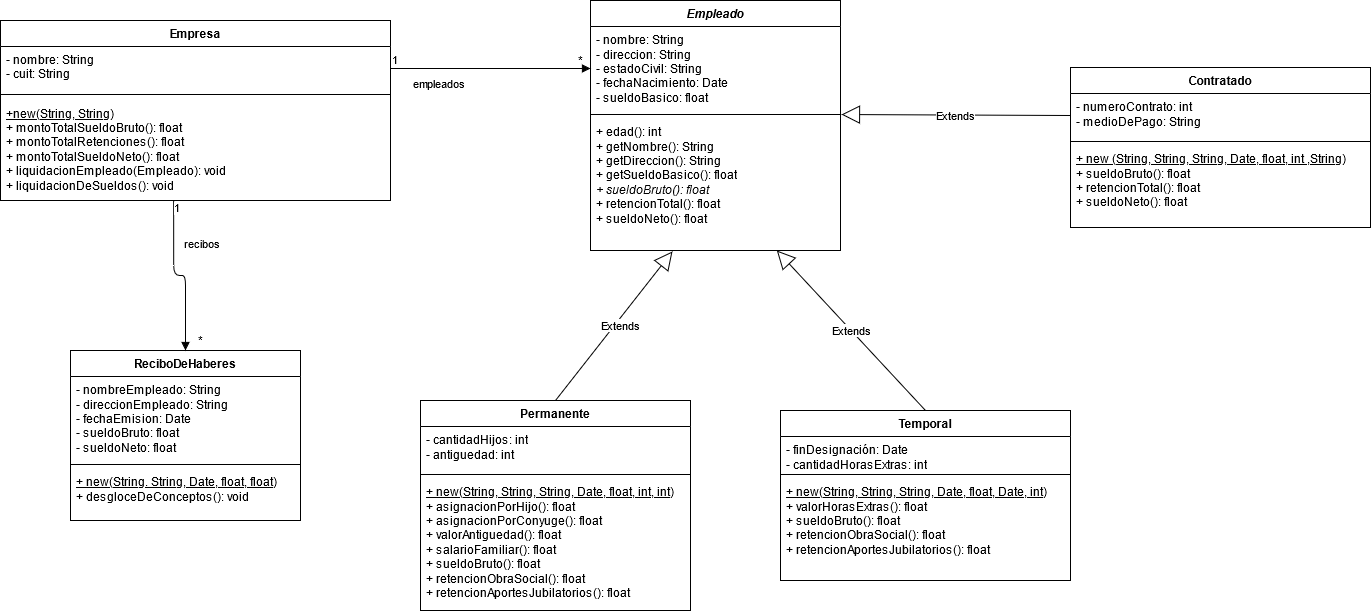

The diagram above was exported from draw.io. Its source (the exported page's mxGraphModel, read from the mxfile embedded in the PNG):
<mxGraphModel dx="1775" dy="479" grid="1" gridSize="10" guides="1" tooltips="1" connect="1" arrows="1" fold="1" page="1" pageScale="1" pageWidth="827" pageHeight="1169" math="0" shadow="0">
  <root>
    <mxCell id="0" />
    <mxCell id="1" parent="0" />
    <mxCell id="W_R9qhfvrbKNmJDZpMX8-5" value="Empleado" style="swimlane;fontStyle=3;align=center;verticalAlign=top;childLayout=stackLayout;horizontal=1;startSize=26;horizontalStack=0;resizeParent=1;resizeParentMax=0;resizeLast=0;collapsible=1;marginBottom=0;whiteSpace=wrap;html=1;" vertex="1" parent="1">
      <mxGeometry x="480" y="50" width="250" height="250" as="geometry" />
    </mxCell>
    <mxCell id="W_R9qhfvrbKNmJDZpMX8-6" value="- nombre: String&lt;br&gt;- direccion: String&lt;br&gt;- estadoCivil: String&lt;br&gt;- fechaNacimiento: Date&lt;br&gt;- sueldoBasico: float&lt;br&gt;" style="text;strokeColor=none;fillColor=none;align=left;verticalAlign=top;spacingLeft=4;spacingRight=4;overflow=hidden;rotatable=0;points=[[0,0.5],[1,0.5]];portConstraint=eastwest;whiteSpace=wrap;html=1;" vertex="1" parent="W_R9qhfvrbKNmJDZpMX8-5">
      <mxGeometry y="26" width="250" height="84" as="geometry" />
    </mxCell>
    <mxCell id="W_R9qhfvrbKNmJDZpMX8-7" value="" style="line;strokeWidth=1;fillColor=none;align=left;verticalAlign=middle;spacingTop=-1;spacingLeft=3;spacingRight=3;rotatable=0;labelPosition=right;points=[];portConstraint=eastwest;" vertex="1" parent="W_R9qhfvrbKNmJDZpMX8-5">
      <mxGeometry y="110" width="250" height="8" as="geometry" />
    </mxCell>
    <mxCell id="W_R9qhfvrbKNmJDZpMX8-8" value="&lt;div&gt;+ edad(): int&lt;/div&gt;&lt;div&gt;+ getNombre(): String&lt;/div&gt;+ getDireccion(): String&lt;br&gt;+ getSueldoBasico(): float&lt;br&gt;&lt;i&gt;+ sueldoBruto(): float&lt;/i&gt;&lt;br&gt;+ retencionTotal(): float&lt;br&gt;+ sueldoNeto(): float" style="text;strokeColor=none;fillColor=none;align=left;verticalAlign=top;spacingLeft=4;spacingRight=4;overflow=hidden;rotatable=0;points=[[0,0.5],[1,0.5]];portConstraint=eastwest;fontStyle=0;whiteSpace=wrap;html=1;" vertex="1" parent="W_R9qhfvrbKNmJDZpMX8-5">
      <mxGeometry y="118" width="250" height="132" as="geometry" />
    </mxCell>
    <mxCell id="W_R9qhfvrbKNmJDZpMX8-9" value="Permanente" style="swimlane;fontStyle=1;align=center;verticalAlign=top;childLayout=stackLayout;horizontal=1;startSize=26;horizontalStack=0;resizeParent=1;resizeParentMax=0;resizeLast=0;collapsible=1;marginBottom=0;whiteSpace=wrap;html=1;" vertex="1" parent="1">
      <mxGeometry x="310" y="450" width="270" height="210" as="geometry" />
    </mxCell>
    <mxCell id="W_R9qhfvrbKNmJDZpMX8-10" value="- cantidadHijos: int&lt;br&gt;- antiguedad: int&lt;br&gt;" style="text;strokeColor=none;fillColor=none;align=left;verticalAlign=top;spacingLeft=4;spacingRight=4;overflow=hidden;rotatable=0;points=[[0,0.5],[1,0.5]];portConstraint=eastwest;whiteSpace=wrap;html=1;" vertex="1" parent="W_R9qhfvrbKNmJDZpMX8-9">
      <mxGeometry y="26" width="270" height="44" as="geometry" />
    </mxCell>
    <mxCell id="W_R9qhfvrbKNmJDZpMX8-11" value="" style="line;strokeWidth=1;fillColor=none;align=left;verticalAlign=middle;spacingTop=-1;spacingLeft=3;spacingRight=3;rotatable=0;labelPosition=right;points=[];portConstraint=eastwest;" vertex="1" parent="W_R9qhfvrbKNmJDZpMX8-9">
      <mxGeometry y="70" width="270" height="8" as="geometry" />
    </mxCell>
    <mxCell id="W_R9qhfvrbKNmJDZpMX8-12" value="&lt;div&gt;&lt;u&gt;+ new(String, String, String, Date, float, int, int)&lt;/u&gt;&lt;br&gt;&lt;/div&gt;&lt;div&gt;+ asignacionPorHijo(): float&lt;/div&gt;&lt;div&gt;+ asignacionPorConyuge(): float&lt;/div&gt;&lt;div&gt;+ valorAntiguedad(): float&lt;br&gt;&lt;/div&gt;&lt;div&gt;+ salarioFamiliar(): float&lt;br&gt;&lt;/div&gt;&lt;div&gt;+ sueldoBruto(): float&lt;/div&gt;&lt;div&gt;+ retencionObraSocial(): float&lt;/div&gt;&lt;div&gt;+ retencionAportesJubilatorios(): float&lt;br&gt;&lt;/div&gt;" style="text;strokeColor=none;fillColor=none;align=left;verticalAlign=top;spacingLeft=4;spacingRight=4;overflow=hidden;rotatable=0;points=[[0,0.5],[1,0.5]];portConstraint=eastwest;whiteSpace=wrap;html=1;" vertex="1" parent="W_R9qhfvrbKNmJDZpMX8-9">
      <mxGeometry y="78" width="270" height="132" as="geometry" />
    </mxCell>
    <mxCell id="W_R9qhfvrbKNmJDZpMX8-13" value="Temporal" style="swimlane;fontStyle=1;align=center;verticalAlign=top;childLayout=stackLayout;horizontal=1;startSize=26;horizontalStack=0;resizeParent=1;resizeParentMax=0;resizeLast=0;collapsible=1;marginBottom=0;whiteSpace=wrap;html=1;" vertex="1" parent="1">
      <mxGeometry x="670" y="460" width="290" height="170" as="geometry" />
    </mxCell>
    <mxCell id="W_R9qhfvrbKNmJDZpMX8-14" value="- finDesignación: Date&lt;br&gt;- cantidadHorasExtras: int&lt;br&gt;" style="text;strokeColor=none;fillColor=none;align=left;verticalAlign=top;spacingLeft=4;spacingRight=4;overflow=hidden;rotatable=0;points=[[0,0.5],[1,0.5]];portConstraint=eastwest;whiteSpace=wrap;html=1;" vertex="1" parent="W_R9qhfvrbKNmJDZpMX8-13">
      <mxGeometry y="26" width="290" height="34" as="geometry" />
    </mxCell>
    <mxCell id="W_R9qhfvrbKNmJDZpMX8-15" value="" style="line;strokeWidth=1;fillColor=none;align=left;verticalAlign=middle;spacingTop=-1;spacingLeft=3;spacingRight=3;rotatable=0;labelPosition=right;points=[];portConstraint=eastwest;" vertex="1" parent="W_R9qhfvrbKNmJDZpMX8-13">
      <mxGeometry y="60" width="290" height="8" as="geometry" />
    </mxCell>
    <mxCell id="W_R9qhfvrbKNmJDZpMX8-16" value="&lt;div&gt;&lt;u&gt;+ new(String, String, String, Date, float, Date, int)&lt;/u&gt;&lt;/div&gt;&lt;div&gt;+ valorHorasExtras(): float&lt;br&gt;&lt;/div&gt;&lt;div&gt;+ sueldoBruto(): float&lt;/div&gt;&lt;div&gt;+ retencionObraSocial(): float&lt;/div&gt;&lt;div&gt;+ retencionAportesJubilatorios(): float&lt;br&gt;&lt;/div&gt;" style="text;strokeColor=none;fillColor=none;align=left;verticalAlign=top;spacingLeft=4;spacingRight=4;overflow=hidden;rotatable=0;points=[[0,0.5],[1,0.5]];portConstraint=eastwest;whiteSpace=wrap;html=1;" vertex="1" parent="W_R9qhfvrbKNmJDZpMX8-13">
      <mxGeometry y="68" width="290" height="102" as="geometry" />
    </mxCell>
    <mxCell id="W_R9qhfvrbKNmJDZpMX8-17" value="Empresa" style="swimlane;fontStyle=1;align=center;verticalAlign=top;childLayout=stackLayout;horizontal=1;startSize=26;horizontalStack=0;resizeParent=1;resizeParentMax=0;resizeLast=0;collapsible=1;marginBottom=0;whiteSpace=wrap;html=1;" vertex="1" parent="1">
      <mxGeometry x="-110" y="70" width="390" height="180" as="geometry">
        <mxRectangle x="50" y="80" width="100" height="26" as="alternateBounds" />
      </mxGeometry>
    </mxCell>
    <mxCell id="W_R9qhfvrbKNmJDZpMX8-18" value="- nombre: String&#10;- cuit: String&#10;" style="text;strokeColor=none;fillColor=none;align=left;verticalAlign=top;spacingLeft=4;spacingRight=4;overflow=hidden;rotatable=0;points=[[0,0.5],[1,0.5]];portConstraint=eastwest;" vertex="1" parent="W_R9qhfvrbKNmJDZpMX8-17">
      <mxGeometry y="26" width="390" height="44" as="geometry" />
    </mxCell>
    <mxCell id="W_R9qhfvrbKNmJDZpMX8-19" value="" style="line;strokeWidth=1;fillColor=none;align=left;verticalAlign=middle;spacingTop=-1;spacingLeft=3;spacingRight=3;rotatable=0;labelPosition=right;points=[];portConstraint=eastwest;" vertex="1" parent="W_R9qhfvrbKNmJDZpMX8-17">
      <mxGeometry y="70" width="390" height="8" as="geometry" />
    </mxCell>
    <mxCell id="W_R9qhfvrbKNmJDZpMX8-20" value="&lt;u&gt;+new(String, String)&lt;/u&gt;&lt;br&gt;+ montoTotalSueldoBruto(): float&lt;br&gt;&lt;div&gt;+ montoTotalRetenciones(): float&lt;/div&gt;&lt;div&gt;+ montoTotalSueldoNeto(): float&lt;/div&gt;&lt;div&gt;+ liquidacionEmpleado(Empleado): void&lt;br&gt;&lt;/div&gt;&lt;div&gt;+ liquidacionDeSueldos(): void&lt;br&gt;&lt;/div&gt;" style="text;strokeColor=none;fillColor=none;align=left;verticalAlign=middle;spacingLeft=4;spacingRight=4;overflow=hidden;rotatable=0;points=[[0,0.5],[1,0.5]];portConstraint=eastwest;fontStyle=0;labelBackgroundColor=none;labelBorderColor=none;whiteSpace=wrap;html=1;" vertex="1" parent="W_R9qhfvrbKNmJDZpMX8-17">
      <mxGeometry y="78" width="390" height="102" as="geometry" />
    </mxCell>
    <mxCell id="W_R9qhfvrbKNmJDZpMX8-21" value="empleados" style="endArrow=block;endFill=1;html=1;edgeStyle=orthogonalEdgeStyle;align=left;verticalAlign=top;exitX=1;exitY=0.5;exitDx=0;exitDy=0;entryX=0;entryY=0.5;entryDx=0;entryDy=0;" edge="1" parent="1" source="W_R9qhfvrbKNmJDZpMX8-18" target="W_R9qhfvrbKNmJDZpMX8-6">
      <mxGeometry x="-0.7857" y="-2" relative="1" as="geometry">
        <mxPoint x="290" y="151.5" as="sourcePoint" />
        <mxPoint x="450" y="151.5" as="targetPoint" />
        <mxPoint as="offset" />
      </mxGeometry>
    </mxCell>
    <mxCell id="W_R9qhfvrbKNmJDZpMX8-22" value="1" style="edgeLabel;resizable=0;html=1;align=left;verticalAlign=bottom;" connectable="0" vertex="1" parent="W_R9qhfvrbKNmJDZpMX8-21">
      <mxGeometry x="-1" relative="1" as="geometry" />
    </mxCell>
    <mxCell id="W_R9qhfvrbKNmJDZpMX8-23" value="Extends" style="endArrow=block;endSize=16;endFill=0;html=1;entryX=0.328;entryY=1.007;entryDx=0;entryDy=0;exitX=0.5;exitY=0;exitDx=0;exitDy=0;entryPerimeter=0;" edge="1" parent="1" source="W_R9qhfvrbKNmJDZpMX8-9" target="W_R9qhfvrbKNmJDZpMX8-8">
      <mxGeometry x="0.0428" y="-5" width="160" relative="1" as="geometry">
        <mxPoint x="390" y="240" as="sourcePoint" />
        <mxPoint x="550" y="240" as="targetPoint" />
        <mxPoint as="offset" />
      </mxGeometry>
    </mxCell>
    <mxCell id="W_R9qhfvrbKNmJDZpMX8-24" value="Extends" style="endArrow=block;endSize=16;endFill=0;html=1;exitX=0.5;exitY=0;exitDx=0;exitDy=0;" edge="1" parent="1" source="W_R9qhfvrbKNmJDZpMX8-13" target="W_R9qhfvrbKNmJDZpMX8-8">
      <mxGeometry width="160" relative="1" as="geometry">
        <mxPoint x="390" y="240" as="sourcePoint" />
        <mxPoint x="550" y="240" as="targetPoint" />
      </mxGeometry>
    </mxCell>
    <mxCell id="W_R9qhfvrbKNmJDZpMX8-26" value="*" style="text;html=1;align=center;verticalAlign=middle;resizable=0;points=[];autosize=1;strokeColor=none;" vertex="1" parent="1">
      <mxGeometry x="460" y="100" width="20" height="20" as="geometry" />
    </mxCell>
    <mxCell id="W_R9qhfvrbKNmJDZpMX8-27" value="ReciboDeHaberes" style="swimlane;fontStyle=1;align=center;verticalAlign=top;childLayout=stackLayout;horizontal=1;startSize=26;horizontalStack=0;resizeParent=1;resizeParentMax=0;resizeLast=0;collapsible=1;marginBottom=0;whiteSpace=wrap;html=1;" vertex="1" parent="1">
      <mxGeometry x="-40" y="400" width="230" height="170" as="geometry" />
    </mxCell>
    <mxCell id="W_R9qhfvrbKNmJDZpMX8-28" value="&lt;div&gt;- nombreEmpleado: String&lt;/div&gt;&lt;div&gt;- direccionEmpleado: String&lt;br&gt;&lt;/div&gt;&lt;div&gt;- fechaEmision: Date&lt;/div&gt;&lt;div&gt;- sueldoBruto: float&lt;/div&gt;&lt;div&gt;- sueldoNeto: float&lt;br&gt;&lt;/div&gt;" style="text;strokeColor=none;fillColor=none;align=left;verticalAlign=top;spacingLeft=4;spacingRight=4;overflow=hidden;rotatable=0;points=[[0,0.5],[1,0.5]];portConstraint=eastwest;whiteSpace=wrap;labelBorderColor=none;html=1;" vertex="1" parent="W_R9qhfvrbKNmJDZpMX8-27">
      <mxGeometry y="26" width="230" height="84" as="geometry" />
    </mxCell>
    <mxCell id="W_R9qhfvrbKNmJDZpMX8-29" value="" style="line;strokeWidth=1;fillColor=none;align=left;verticalAlign=middle;spacingTop=-1;spacingLeft=3;spacingRight=3;rotatable=0;labelPosition=right;points=[];portConstraint=eastwest;" vertex="1" parent="W_R9qhfvrbKNmJDZpMX8-27">
      <mxGeometry y="110" width="230" height="8" as="geometry" />
    </mxCell>
    <mxCell id="W_R9qhfvrbKNmJDZpMX8-30" value="&lt;u&gt;+ new(String. String, Date, float, float)&lt;/u&gt;&lt;br&gt;&lt;div&gt;+ desgloceDeConceptos(): void&lt;/div&gt;" style="text;strokeColor=none;fillColor=none;align=left;verticalAlign=top;spacingLeft=4;spacingRight=4;overflow=hidden;rotatable=0;points=[[0,0.5],[1,0.5]];portConstraint=eastwest;whiteSpace=wrap;html=1;" vertex="1" parent="W_R9qhfvrbKNmJDZpMX8-27">
      <mxGeometry y="118" width="230" height="52" as="geometry" />
    </mxCell>
    <mxCell id="W_R9qhfvrbKNmJDZpMX8-31" value="recibos" style="endArrow=block;endFill=1;html=1;edgeStyle=orthogonalEdgeStyle;align=left;verticalAlign=top;exitX=0.444;exitY=1;exitDx=0;exitDy=0;exitPerimeter=0;entryX=0.5;entryY=0;entryDx=0;entryDy=0;" edge="1" parent="1" source="W_R9qhfvrbKNmJDZpMX8-20" target="W_R9qhfvrbKNmJDZpMX8-27">
      <mxGeometry x="-0.6308" y="9" relative="1" as="geometry">
        <mxPoint x="280" y="310" as="sourcePoint" />
        <mxPoint x="440" y="310" as="targetPoint" />
        <mxPoint as="offset" />
      </mxGeometry>
    </mxCell>
    <mxCell id="W_R9qhfvrbKNmJDZpMX8-32" value="1" style="edgeLabel;resizable=0;html=1;align=left;verticalAlign=bottom;" connectable="0" vertex="1" parent="W_R9qhfvrbKNmJDZpMX8-31">
      <mxGeometry x="-1" relative="1" as="geometry">
        <mxPoint x="-1" y="16" as="offset" />
      </mxGeometry>
    </mxCell>
    <mxCell id="W_R9qhfvrbKNmJDZpMX8-33" value="*" style="text;html=1;align=center;verticalAlign=middle;resizable=0;points=[];autosize=1;strokeColor=none;" vertex="1" parent="1">
      <mxGeometry x="80" y="380" width="20" height="20" as="geometry" />
    </mxCell>
    <mxCell id="W_R9qhfvrbKNmJDZpMX8-39" value="Contratado" style="swimlane;fontStyle=1;align=center;verticalAlign=top;childLayout=stackLayout;horizontal=1;startSize=26;horizontalStack=0;resizeParent=1;resizeParentMax=0;resizeLast=0;collapsible=1;marginBottom=0;labelBackgroundColor=none;fontColor=#000000;html=1;whiteSpace=wrap;" vertex="1" parent="1">
      <mxGeometry x="960" y="117" width="300" height="160" as="geometry" />
    </mxCell>
    <mxCell id="W_R9qhfvrbKNmJDZpMX8-40" value="&lt;div&gt;- numeroContrato: int&lt;/div&gt;&lt;div&gt;- medioDePago: String&lt;br&gt;&lt;/div&gt;" style="text;strokeColor=none;fillColor=none;align=left;verticalAlign=top;spacingLeft=4;spacingRight=4;overflow=hidden;rotatable=0;points=[[0,0.5],[1,0.5]];portConstraint=eastwest;whiteSpace=wrap;labelBorderColor=none;html=1;" vertex="1" parent="W_R9qhfvrbKNmJDZpMX8-39">
      <mxGeometry y="26" width="300" height="44" as="geometry" />
    </mxCell>
    <mxCell id="W_R9qhfvrbKNmJDZpMX8-41" value="" style="line;strokeWidth=1;fillColor=none;align=left;verticalAlign=middle;spacingTop=-1;spacingLeft=3;spacingRight=3;rotatable=0;labelPosition=right;points=[];portConstraint=eastwest;" vertex="1" parent="W_R9qhfvrbKNmJDZpMX8-39">
      <mxGeometry y="70" width="300" height="8" as="geometry" />
    </mxCell>
    <mxCell id="W_R9qhfvrbKNmJDZpMX8-42" value="&lt;div&gt;&lt;u&gt;+ new (String, String, String, Date, float, int ,String)&lt;/u&gt;&lt;br&gt;&lt;/div&gt;&lt;div&gt;+ sueldoBruto(): float&lt;/div&gt;&lt;div&gt;+ retencionTotal(): float&lt;/div&gt;&lt;div&gt;+ sueldoNeto(): float&lt;br&gt;&lt;/div&gt;" style="text;strokeColor=none;fillColor=none;align=left;verticalAlign=top;spacingLeft=4;spacingRight=4;overflow=hidden;rotatable=0;points=[[0,0.5],[1,0.5]];portConstraint=eastwest;whiteSpace=wrap;html=1;" vertex="1" parent="W_R9qhfvrbKNmJDZpMX8-39">
      <mxGeometry y="78" width="300" height="82" as="geometry" />
    </mxCell>
    <mxCell id="W_R9qhfvrbKNmJDZpMX8-45" value="Extends" style="endArrow=block;endSize=16;endFill=0;html=1;fontColor=#000000;entryX=1.004;entryY=1.048;entryDx=0;entryDy=0;entryPerimeter=0;exitX=0;exitY=0.5;exitDx=0;exitDy=0;" edge="1" parent="1" source="W_R9qhfvrbKNmJDZpMX8-40" target="W_R9qhfvrbKNmJDZpMX8-6">
      <mxGeometry width="160" relative="1" as="geometry">
        <mxPoint x="820" y="250" as="sourcePoint" />
        <mxPoint x="980" y="250" as="targetPoint" />
      </mxGeometry>
    </mxCell>
  </root>
</mxGraphModel>